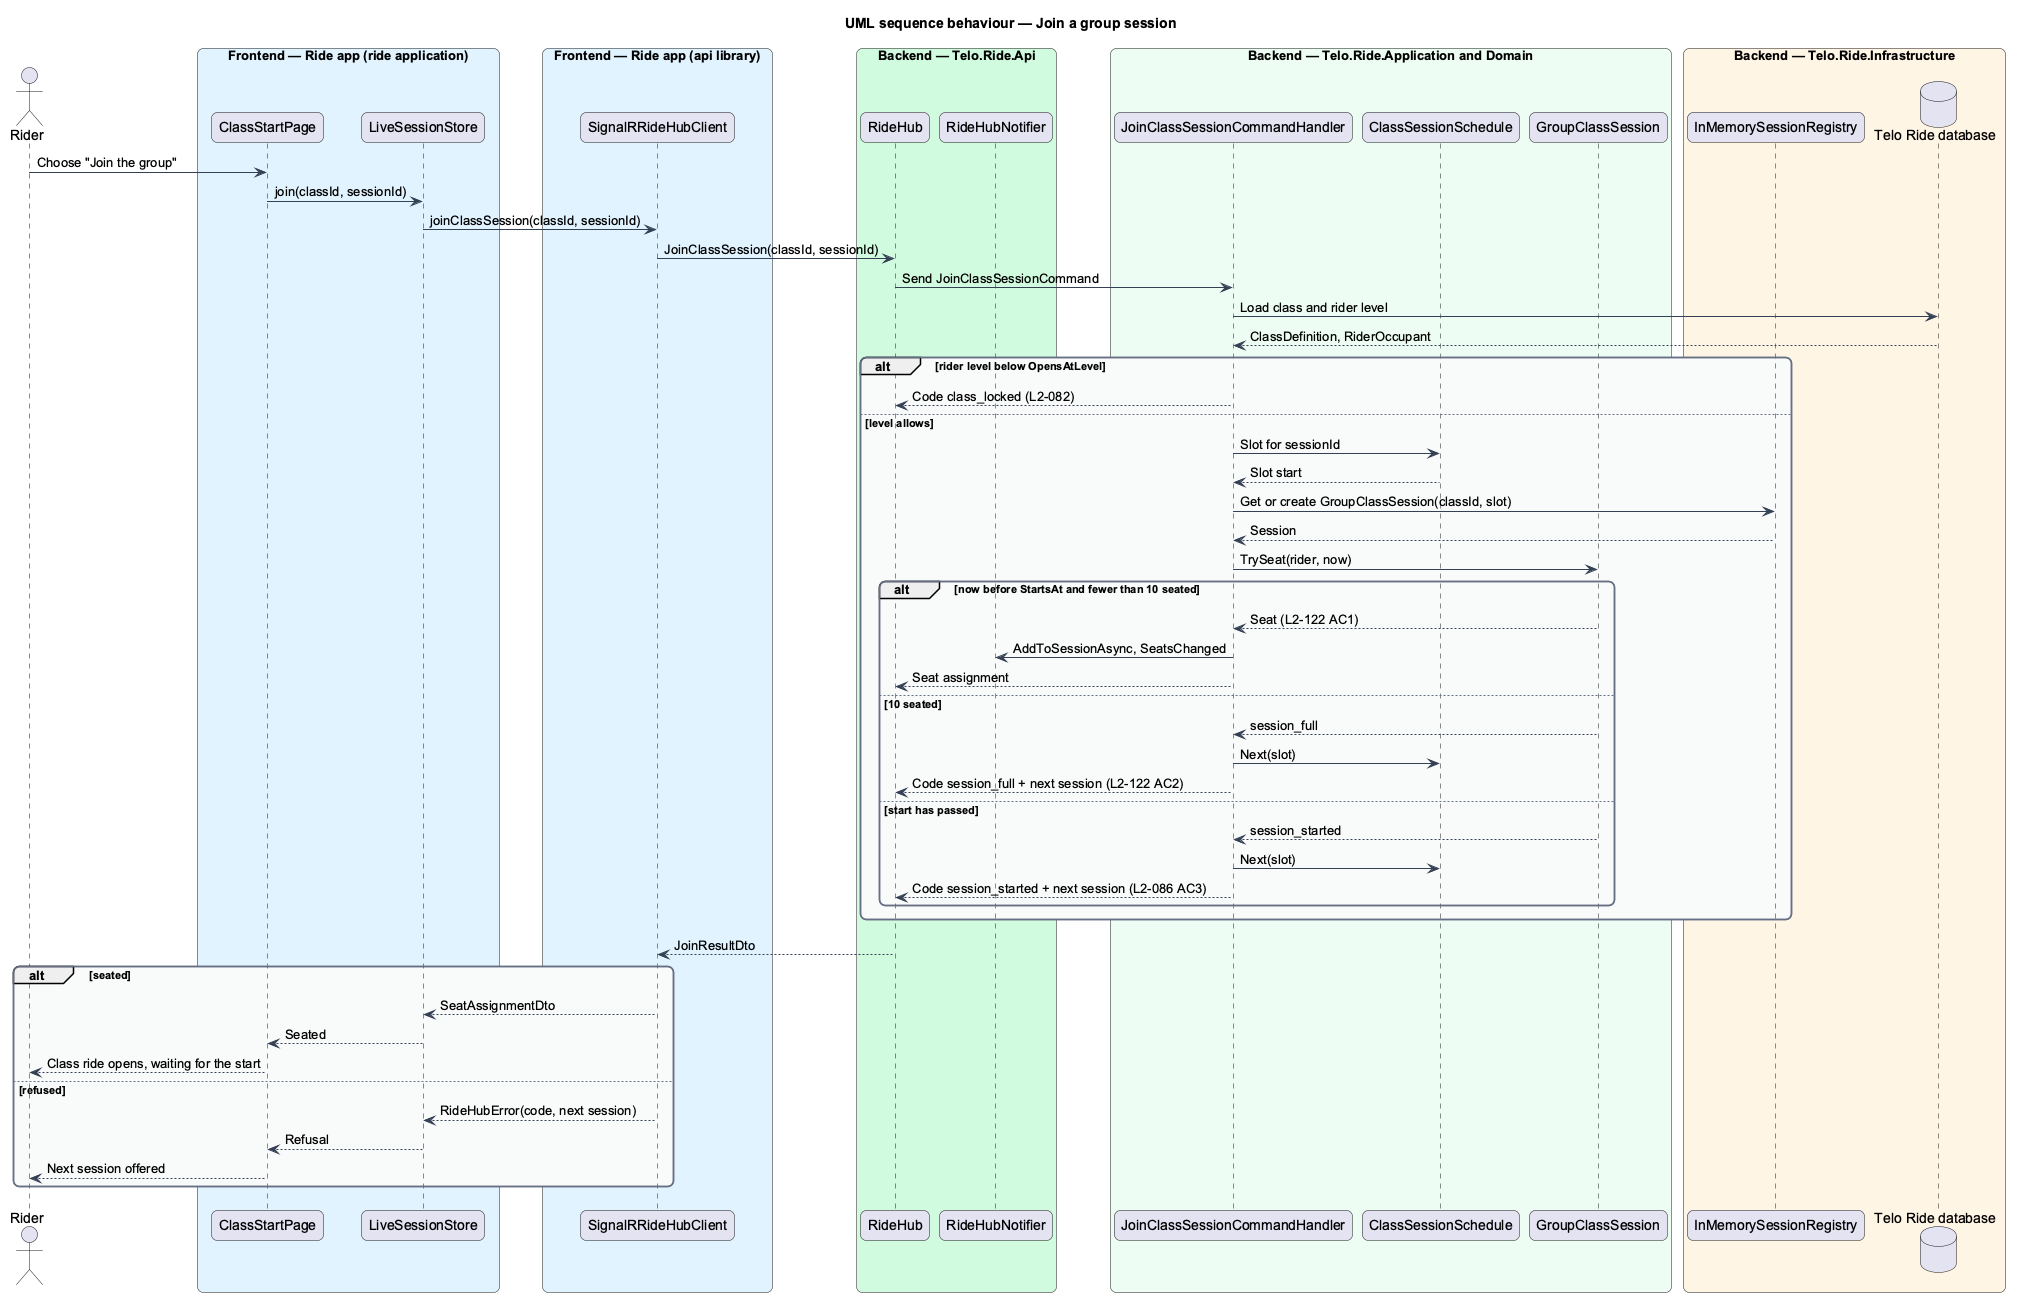

The diagram above was rendered by PlantUML. Its source (embedded in the PNG):
@startuml
title UML sequence behaviour — Join a group session
skinparam backgroundColor #FFFFFF
skinparam shadowing false
skinparam roundcorner 12
skinparam defaultFontName Arial
skinparam ArrowColor #344054
skinparam rectangle {
  BorderColor #344054
  FontColor #101828
}
skinparam package {
  BorderColor #667085
  FontColor #101828
  BackgroundColor #F9FAFB
}
actor "Rider" as actor
box "Frontend — Ride app (ride application)" #E0F2FE
  participant "ClassStartPage" as page
  participant "LiveSessionStore" as store
end box
box "Frontend — Ride app (api library)" #E0F2FE
  participant "SignalRRideHubClient" as client
end box
box "Backend — Telo.Ride.Api" #D1FADF
  participant "RideHub" as hub
  participant "RideHubNotifier" as notifier
end box
box "Backend — Telo.Ride.Application and Domain" #ECFDF3
  participant "JoinClassSessionCommandHandler" as handler
  participant "ClassSessionSchedule" as schedule
  participant "GroupClassSession" as session
end box
box "Backend — Telo.Ride.Infrastructure" #FFF4E5
  participant "InMemorySessionRegistry" as registry
  database "Telo Ride database" as db
end box
actor -> page : Choose "Join the group"
page -> store : join(classId, sessionId)
store -> client : joinClassSession(classId, sessionId)
client -> hub : JoinClassSession(classId, sessionId)
hub -> handler : Send JoinClassSessionCommand
handler -> db : Load class and rider level
db --> handler : ClassDefinition, RiderOccupant
alt rider level below OpensAtLevel
  handler --> hub : Code class_locked (L2-082)
else level allows
  handler -> schedule : Slot for sessionId
  schedule --> handler : Slot start
  handler -> registry : Get or create GroupClassSession(classId, slot)
  registry --> handler : Session
  handler -> session : TrySeat(rider, now)
  alt now before StartsAt and fewer than 10 seated
    session --> handler : Seat (L2-122 AC1)
    handler -> notifier : AddToSessionAsync, SeatsChanged
    handler --> hub : Seat assignment
  else 10 seated
    session --> handler : session_full
    handler -> schedule : Next(slot)
    handler --> hub : Code session_full + next session (L2-122 AC2)
  else start has passed
    session --> handler : session_started
    handler -> schedule : Next(slot)
    handler --> hub : Code session_started + next session (L2-086 AC3)
  end
end
hub --> client : JoinResultDto
alt seated
  client --> store : SeatAssignmentDto
  store --> page : Seated
  page --> actor : Class ride opens, waiting for the start
else refused
  client --> store : RideHubError(code, next session)
  store --> page : Refusal
  page --> actor : Next session offered
end
@enduml